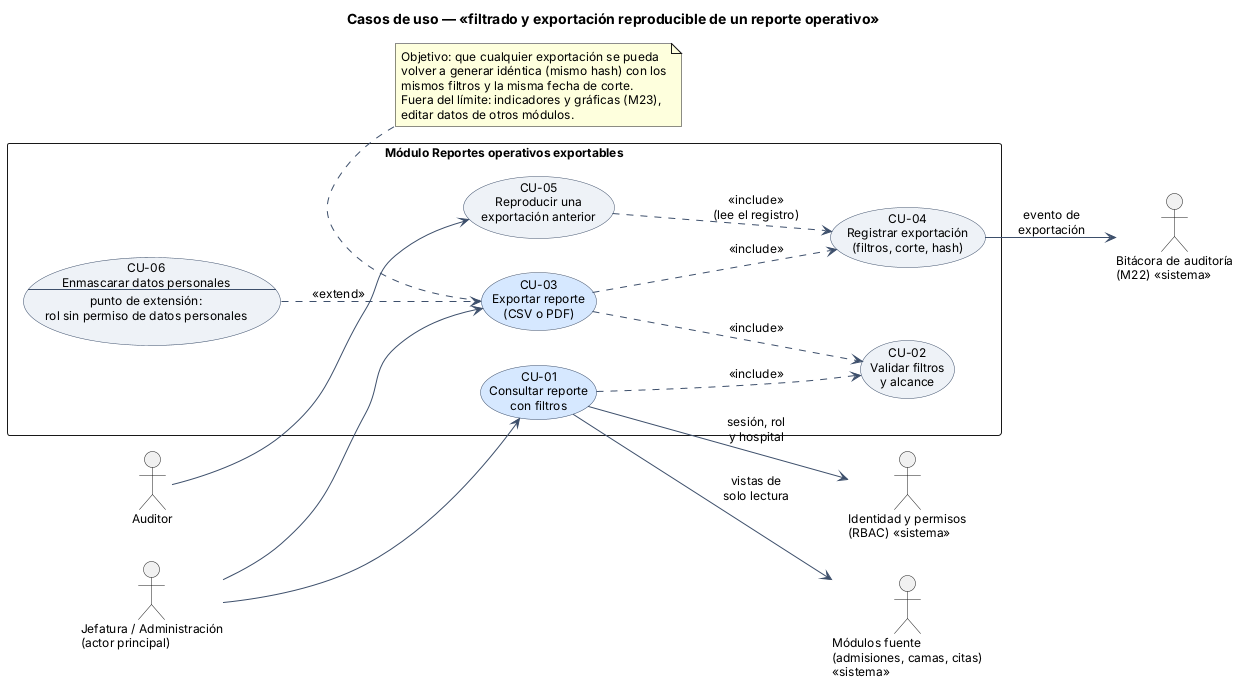

The diagram above was rendered by PlantUML. Its source (embedded in the PNG):
@startuml semana-01-casos-de-uso
left to right direction
title Casos de uso — «filtrado y exportación reproducible de un reporte operativo»
skinparam defaultFontName Arial
skinparam defaultFontSize 12
skinparam shadowing false
skinparam usecase {
  BackgroundColor #EEF2F7
  BorderColor #3D4F6B
}
skinparam ArrowColor #3D4F6B

actor "Jefatura / Administración\n(actor principal)" as Adm
actor "Auditor" as Aud
actor "Identidad y permisos\n(RBAC) <<sistema>>" as Rbac
actor "Módulos fuente\n(admisiones, camas, citas)\n<<sistema>>" as Src
actor "Bitácora de auditoría\n(M22) <<sistema>>" as Bit

rectangle "Módulo Reportes operativos exportables" {
  usecase "CU-01\nConsultar reporte\ncon filtros" as CU01 #D6E8FF
  usecase "CU-02\nValidar filtros\ny alcance" as CU02
  usecase "CU-03\nExportar reporte\n(CSV o PDF)" as CU03 #D6E8FF
  usecase "CU-04\nRegistrar exportación\n(filtros, corte, hash)" as CU04
  usecase "CU-05\nReproducir una\nexportación anterior" as CU05
  usecase "CU-06\nEnmascarar datos personales\n--\npunto de extensión:\nrol sin permiso de datos personales" as CU06
}

Adm --> CU01
Adm --> CU03
Aud --> CU05
CU01 ..> CU02 : <<include>>
CU03 ..> CU02 : <<include>>
CU03 ..> CU04 : <<include>>
CU05 ..> CU04 : <<include>>\n(lee el registro)
CU06 ..> CU03 : <<extend>>
CU01 --> Rbac : sesión, rol\ny hospital
CU01 --> Src : vistas de\nsolo lectura
CU04 --> Bit : evento de\nexportación

note bottom of CU03
  Objetivo: que cualquier exportación se pueda
  volver a generar idéntica (mismo hash) con los
  mismos filtros y la misma fecha de corte.
  Fuera del límite: indicadores y gráficas (M23),
  editar datos de otros módulos.
end note
@enduml